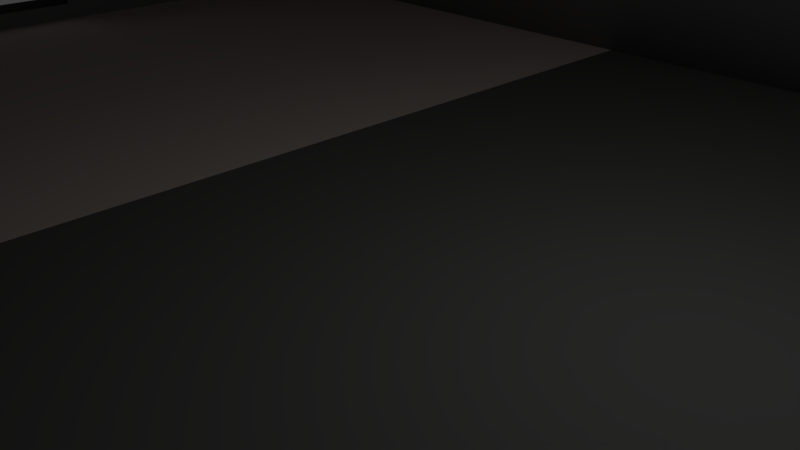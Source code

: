 # Source: Structure.blend  (saved by Blender 2.79.0; exported with 4.5.12 LTS)
import bpy
from mathutils import Matrix  # noqa: F401  (used for matrix-valued properties, if any)

bpy.ops.wm.read_factory_settings(use_empty=True)
scene = bpy.context.scene
scene.name = 'Scene'

# ---- collections
col_collection_1 = bpy.data.collections.new('Collection 1'); scene.collection.children.link(col_collection_1)

# ---- materials (node trees are filled in below, after node groups)
mat_one = bpy.data.materials.new('One')
mat_one.alpha_threshold = 0.0
mat_one.use_transparent_shadow = False
mat_one.roughness = 0.5
mat_two = bpy.data.materials.new('Two')
mat_two.alpha_threshold = 0.0
mat_two.use_transparent_shadow = False
mat_two.diffuse_color = (0.5457, 0.5457, 0.5457, 1.0)
mat_two.roughness = 0.5
mat_three = bpy.data.materials.new('Three')
mat_three.alpha_threshold = 0.0
mat_three.use_transparent_shadow = False
mat_three.diffuse_color = (0.4189, 0.4189, 0.4189, 1.0)
mat_three.roughness = 0.5
mat_top = bpy.data.materials.new('Top')
mat_top.alpha_threshold = 0.0
mat_top.use_transparent_shadow = False
mat_top.diffuse_color = (0.2585, 0.2585, 0.2585, 1.0)
mat_top.roughness = 0.5
mat_top.specular_intensity = 0.0
mat_front = bpy.data.materials.new('Front')
mat_front.alpha_threshold = 0.0
mat_front.use_transparent_shadow = False
mat_front.diffuse_color = (1.0, 0.8655, 0.7908, 1.0)
mat_front.roughness = 0.5
mat_front.specular_intensity = 0.0
mat_inside = bpy.data.materials.new('Inside')
mat_inside.alpha_threshold = 0.0
mat_inside.use_transparent_shadow = False
mat_inside.diffuse_color = (0.06045, 0.06045, 0.06045, 1.0)
mat_inside.roughness = 0.5
mat_inside.specular_intensity = 0.0
mat_floor = bpy.data.materials.new('Floor')
mat_floor.alpha_threshold = 0.0
mat_floor.use_transparent_shadow = False
mat_floor.diffuse_color = (0.2101, 0.2116, 0.2039, 1.0)
mat_floor.roughness = 0.5
mat_floor.specular_intensity = 0.0

# ---- material node trees

# ---- world
world_world = bpy.data.worlds.new('World'); scene.world = world_world
world_world.color = (0.05088, 0.05088, 0.05088)
world_world.use_sun_shadow = False
world_world.sun_shadow_jitter_overblur = 0.0
world_world.cycles.sampling_method = 'MANUAL'

# ---- cameras
cam_camera = bpy.data.cameras.new('Camera')
cam_camera.clip_end = 100.0
cam_camera.lens = 35.0
cam_camera.sensor_width = 32.0
cam_camera.sensor_height = 18.0
cam_camera.ortho_scale = 7.314
cam_camera.dof.focus_distance = 0.0
cam_camera.dof.aperture_fstop = 128.0

# ---- lights
light_lamp = bpy.data.lights.new('Lamp', 'POINT')
light_lamp.transmission_factor = 0.0
light_lamp.cutoff_distance = 30.0
light_lamp.energy = 100.0
light_lamp.shadow_buffer_clip_start = 1.001
light_lamp.shadow_soft_size = 0.1
light_lamp.shadow_maximum_resolution = 0.006
light_lamp.use_absolute_resolution = True

# ---- meshes
me_cylinder_002 = bpy.data.meshes.new('Cylinder.002')
me_cylinder_002.from_pydata([(0.0, 0.3821, -0.7695), (0.0, 0.3821, 0.5453), (0.1462, 0.353, -0.7695), (0.1462, 0.353, 0.5453), (0.2702, 0.2702, -0.7695), (0.2702, 0.2702, 0.5453), (0.353, 0.1462, -0.7695), (0.353, 0.1462, 0.5453), (0.3821, -1.67e-08, -0.7695), (0.3821, -1.67e-08, 0.5453), (0.353, -0.1462, -0.7695), (0.353, -0.1462, 0.5453), (0.2702, -0.2702, -0.7695), (0.2702, -0.2702, 0.5453), (0.1462, -0.353, -0.7695), (0.1462, -0.353, 0.5453), (5.77e-08, -0.3821, -0.7695), (5.77e-08, -0.3821, 0.5453), (-0.1462, -0.353, -0.7695), (-0.1462, -0.353, 0.5453), (-0.2702, -0.2702, -0.7695), (-0.2702, -0.2702, 0.5453), (-0.353, -0.1462, -0.7695), (-0.353, -0.1462, 0.5453), (-0.3821, 4.557e-09, -0.7695), (-0.3821, 4.557e-09, 0.5453), (-0.353, 0.1462, -0.7695), (-0.353, 0.1462, 0.5453), (-0.2702, 0.2702, -0.7695), (-0.2702, 0.2702, 0.5453), (-0.1462, 0.353, -0.7695), (-0.1462, 0.353, 0.5453), (0.2504, 0.6046, 0.7399), (-1.014e-08, 0.6544, 0.7399), (0.4627, 0.4627, 0.7399), (0.6046, 0.2504, 0.7399), (0.6544, -3.165e-08, 0.7399), (0.6046, -0.2504, 0.7399), (0.4627, -0.4627, 0.7399), (0.2504, -0.6046, 0.7399), (8.867e-08, -0.6544, 0.7399), (-0.2504, -0.6046, 0.7399), (-0.4627, -0.4627, 0.7399), (-0.6046, -0.2504, 0.7399), (-0.6544, 4.761e-09, 0.7399), (-0.6046, 0.2504, 0.7399), (-0.4627, 0.4627, 0.7399), (-0.2504, 0.6046, 0.7399), (0.2504, 0.6046, 1.004), (-1.014e-08, 0.6544, 1.004), (0.4627, 0.4627, 1.004), (0.6046, 0.2504, 1.004), (0.6544, -3.165e-08, 1.004), (0.6046, -0.2504, 1.004), (0.4627, -0.4627, 1.004), (0.2504, -0.6046, 1.004), (8.867e-08, -0.6544, 1.004), (-0.2504, -0.6046, 1.004), (-0.4627, -0.4627, 1.004), (-0.6046, -0.2504, 1.004), (-0.6544, 4.761e-09, 1.004), (-0.6046, 0.2504, 1.004), (-0.4627, 0.4627, 1.004), (-0.2504, 0.6046, 1.004), (0.1488, 0.3593, 1.221), (1.479e-09, 0.3889, 1.221), (0.275, 0.275, 1.221), (0.3593, 0.1488, 1.221), (0.3889, -1.303e-08, 1.221), (0.3593, -0.1488, 1.221), (0.275, -0.275, 1.221), (0.1488, -0.3593, 1.221), (6.021e-08, -0.3889, 1.221), (-0.1488, -0.3593, 1.221), (-0.275, -0.275, 1.221), (-0.3593, -0.1488, 1.221), (-0.3889, 8.604e-09, 1.221), (-0.3593, 0.1488, 1.221), (-0.275, 0.275, 1.221), (-0.1488, 0.3593, 1.221)], [], [(0, 1, 3, 2), (2, 3, 5, 4), (4, 5, 7, 6), (6, 7, 9, 8), (8, 9, 11, 10), (10, 11, 13, 12), (12, 13, 15, 14), (14, 15, 17, 16), (16, 17, 19, 18), (18, 19, 21, 20), (20, 21, 23, 22), (22, 23, 25, 24), (24, 25, 27, 26), (26, 27, 29, 28), (13, 11, 37, 38), (28, 29, 31, 30), (30, 31, 1, 0), (0, 2, 4, 6, 8, 10, 12, 14, 16, 18, 20, 22, 24, 26, 28, 30), (38, 37, 53, 54), (23, 21, 42, 43), (1, 31, 47, 33), (9, 7, 35, 36), (19, 17, 40, 41), (29, 27, 45, 46), (5, 3, 32, 34), (15, 13, 38, 39), (25, 23, 43, 44), (11, 9, 36, 37), (21, 19, 41, 42), (31, 29, 46, 47), (7, 5, 34, 35), (17, 15, 39, 40), (3, 1, 33, 32), (27, 25, 44, 45), (59, 58, 74, 75), (46, 45, 61, 62), (39, 38, 54, 55), (47, 46, 62, 63), (40, 39, 55, 56), (32, 33, 49, 48), (33, 47, 63, 49), (41, 40, 56, 57), (34, 32, 48, 50), (42, 41, 57, 58), (35, 34, 50, 51), (43, 42, 58, 59), (36, 35, 51, 52), (44, 43, 59, 60), (37, 36, 52, 53), (45, 44, 60, 61), (64, 65, 79, 78, 77, 76, 75, 74, 73, 72, 71, 70, 69, 68, 67, 66), (52, 51, 67, 68), (60, 59, 75, 76), (53, 52, 68, 69), (61, 60, 76, 77), (54, 53, 69, 70), (62, 61, 77, 78), (55, 54, 70, 71), (63, 62, 78, 79), (56, 55, 71, 72), (48, 49, 65, 64), (49, 63, 79, 65), (57, 56, 72, 73), (50, 48, 64, 66), (58, 57, 73, 74), (51, 50, 66, 67)])
me_cylinder_002.polygons.foreach_set('use_smooth', [1, 1, 1, 1, 1, 1, 1, 1, 1, 1, 1, 1, 1, 1, 0, 1, 1, 0, 1, 0, 0, 0, 0, 0, 0, 0, 0, 0, 0, 0, 0, 0, 0, 0, 1, 1, 1, 1, 1, 1, 1, 1, 1, 1, 1, 1, 1, 1, 1, 1, 0, 1, 1, 1, 1, 1, 1, 1, 1, 1, 1, 1, 1, 1, 1, 1])
me_cylinder_002.polygons.foreach_set('material_index', [0, 0, 0, 0, 0, 0, 0, 0, 0, 0, 0, 0, 0, 0, 1, 0, 0, 0, 0, 1, 1, 1, 1, 1, 1, 1, 1, 1, 1, 1, 1, 1, 1, 1, 2, 0, 0, 0, 0, 0, 0, 0, 0, 0, 0, 0, 0, 0, 0, 0, 1, 1, 1, 1, 1, 2, 2, 2, 2, 1, 1, 1, 1, 2, 2, 2])
me_cylinder_002.materials.append(mat_one)
me_cylinder_002.materials.append(mat_two)
me_cylinder_002.materials.append(mat_three)
me_cylinder_002.use_remesh_preserve_volume = False
me_cylinder_002.use_remesh_preserve_attributes = False
me_cylinder_002.use_mirror_vertex_groups = False
me_cylinder_002.update()
me_cylinder_001 = bpy.data.meshes.new('Cylinder.001')
me_cylinder_001.from_pydata([(-1.395, 5.0, 6.915), (-8.345e-07, -5.0, 6.915), (8.345e-07, 5.0, 6.915), (-1.395, -5.0, 6.915), (-2.371, -4.904, 6.915), (-3.309, -4.619, 6.915), (-4.173, -4.157, 6.915), (-4.931, -3.536, 6.915), (-5.553, -2.778, 6.915), (-6.015, -1.913, 6.915), (-6.299, -0.9754, 6.915), (-6.395, 5.007e-06, 6.915), (-6.299, 0.9755, 6.915), (-6.015, 1.913, 6.915), (-5.553, 2.778, 6.915), (-4.931, 3.536, 6.915), (-4.173, 4.157, 6.915), (-3.309, 4.619, 6.915), (-2.371, 4.904, 6.915), (-1.395, 5.0, 6.34), (8.345e-07, 5.0, 6.34), (-8.345e-07, -5.0, 6.34), (-1.395, -5.0, 6.34), (-2.371, -4.904, 6.34), (-3.309, -4.619, 6.34), (-4.173, -4.157, 6.34), (-4.931, -3.536, 6.34), (-5.553, -2.778, 6.34), (-6.015, -1.913, 6.34), (-6.299, -0.9754, 6.34), (-6.395, 5.007e-06, 6.34), (-6.299, 0.9755, 6.34), (-6.015, 1.913, 6.34), (-5.553, 2.778, 6.34), (-4.931, 3.536, 6.34), (-4.173, 4.157, 6.34), (-3.309, 4.619, 6.34), (-2.371, 4.904, 6.34), (-2.768, -0.7484, 6.915), (-2.768, -0.7484, 6.34), (-2.768, 0.7484, 6.915), (-2.768, 0.7484, 6.34), (-0.2128, 0.7484, 6.34), (-0.2128, 0.7484, 6.915), (-0.2128, -0.7484, 6.34), (-0.2128, -0.7484, 6.915), (-1.269, 1.766, 6.915), (-1.269, 1.766, 6.34), (-1.269, 3.01, 6.915), (-1.269, 3.01, 6.34), (-2.65, 1.766, 6.915), (-2.65, 1.766, 6.34), (-2.65, 3.01, 6.34), (-2.65, 3.01, 6.915), (-1.269, -3.01, 6.915), (-1.269, -3.01, 6.34), (-1.269, -1.766, 6.915), (-1.269, -1.766, 6.34), (-2.65, -3.01, 6.915), (-2.65, -3.01, 6.34), (-2.65, -1.766, 6.915), (-2.65, -1.766, 6.34), (-1.395, 5.0, -6.915), (-8.345e-07, -5.0, -6.915), (8.345e-07, 5.0, -6.915), (-1.395, -5.0, -6.915), (-2.371, -4.904, -6.915), (-3.309, -4.619, -6.915), (-4.173, -4.157, -6.915), (-4.931, -3.536, -6.915), (-5.553, -2.778, -6.915), (-6.015, -1.913, -6.915), (-6.299, -0.9754, -6.915), (-6.395, 5.007e-06, -6.915), (-6.299, 0.9755, -6.915), (-6.015, 1.913, -6.915), (-5.553, 2.778, -6.915), (-4.931, 3.536, -6.915), (-4.173, 4.157, -6.915), (-3.309, 4.619, -6.915), (-2.371, 4.904, -6.915), (-1.395, 5.0, 1.192e-07), (-8.345e-07, -5.0, 1.192e-07), (8.345e-07, 5.0, 1.192e-07), (-1.395, -5.0, 1.192e-07), (-2.371, -4.904, 1.192e-07), (-3.309, -4.619, 1.192e-07), (-4.173, -4.157, 1.192e-07), (-4.931, -3.536, 1.192e-07), (-5.553, -2.778, 1.192e-07), (-6.015, -1.913, 1.192e-07), (-6.299, -0.9754, 1.192e-07), (-6.395, 5.007e-06, 1.192e-07), (-6.299, 0.9755, 1.192e-07), (-6.015, 1.913, 1.192e-07), (-5.553, 2.778, 1.192e-07), (-4.931, 3.536, 1.192e-07), (-4.173, 4.157, 1.192e-07), (-3.309, 4.619, 1.192e-07), (-2.371, 4.904, 1.192e-07), (-1.395, 5.0, -6.34), (8.345e-07, 5.0, -6.34), (-8.345e-07, -5.0, -6.34), (-1.395, -5.0, -6.34), (-2.371, -4.904, -6.34), (-3.309, -4.619, -6.34), (-4.173, -4.157, -6.34), (-4.931, -3.536, -6.34), (-5.553, -2.778, -6.34), (-6.015, -1.913, -6.34), (-6.299, -0.9754, -6.34), (-6.395, 5.007e-06, -6.34), (-6.299, 0.9755, -6.34), (-6.015, 1.913, -6.34), (-5.553, 2.778, -6.34), (-4.931, 3.536, -6.34), (-4.173, 4.157, -6.34), (-3.309, 4.619, -6.34), (-2.371, 4.904, -6.34), (-2.768, -0.7484, -6.915), (-2.768, -0.7484, -6.34), (-2.768, 0.7484, -6.915), (-2.768, 0.7484, -6.34), (-0.2128, 0.7484, -6.34), (-0.2128, 0.7484, -6.915), (-0.2128, -0.7484, -6.34), (-0.2128, -0.7484, -6.915), (-1.269, 1.766, -6.915), (-1.269, 1.766, -6.34), (-1.269, 3.01, -6.915), (-1.269, 3.01, -6.34), (-2.65, 1.766, -6.915), (-2.65, 1.766, -6.34), (-2.65, 3.01, -6.34), (-2.65, 3.01, -6.915), (-1.269, -3.01, -6.915), (-1.269, -3.01, -6.34), (-1.269, -1.766, -6.915), (-1.269, -1.766, -6.34), (-2.65, -3.01, -6.915), (-2.65, -3.01, -6.34), (-2.65, -1.766, -6.915), (-2.65, -1.766, -6.34)], [], [(2, 43, 45, 38, 10, 9, 8, 7, 58, 60, 56, 1), (19, 0, 2, 20), (20, 21, 1, 2), (22, 3, 4, 23), (23, 4, 5, 24), (24, 5, 6, 25), (25, 6, 7, 26), (26, 7, 8, 27), (27, 8, 9, 28), (28, 9, 10, 29), (29, 10, 11, 30), (30, 11, 12, 31), (31, 12, 13, 32), (32, 13, 14, 33), (33, 14, 15, 34), (34, 15, 16, 35), (35, 16, 17, 36), (36, 17, 18, 37), (37, 18, 0, 19), (22, 84, 82, 21), (3, 22, 21, 1), (99, 37, 19, 81), (98, 36, 37, 99), (97, 35, 36, 98), (96, 34, 35, 97), (95, 33, 34, 96), (94, 32, 33, 95), (93, 31, 32, 94), (92, 30, 31, 93), (91, 29, 30, 92), (90, 28, 29, 91), (89, 27, 28, 90), (88, 26, 27, 89), (87, 25, 26, 88), (86, 24, 25, 87), (85, 23, 24, 86), (84, 22, 23, 85), (83, 82, 21, 20), (81, 19, 20, 83), (22, 21, 57, 55, 59, 26, 25, 24, 23), (42, 43, 40, 41), (10, 38, 40, 43, 2, 48, 46, 50, 13, 12, 11), (44, 45, 43, 42), (45, 44, 39, 38), (38, 39, 41, 40), (29, 39, 41, 42, 20, 49, 47, 51, 32, 31, 30), (32, 51, 52, 49, 20, 19, 37, 36, 35, 34, 33), (49, 48, 53, 52), (13, 50, 53, 48, 2, 0, 18, 17, 16, 15, 14), (47, 46, 48, 49), (50, 51, 52, 53), (46, 47, 51, 50), (26, 59, 61, 57, 21, 20, 42, 44, 39, 29, 28, 27), (57, 56, 60, 61), (1, 56, 54, 58, 7, 6, 5, 4, 3), (55, 54, 56, 57), (58, 59, 61, 60), (54, 55, 59, 58), (64, 63, 137, 141, 139, 69, 70, 71, 72, 119, 126, 124), (100, 101, 64, 62), (101, 64, 63, 102), (103, 104, 66, 65), (104, 105, 67, 66), (105, 106, 68, 67), (106, 107, 69, 68), (107, 108, 70, 69), (108, 109, 71, 70), (109, 110, 72, 71), (110, 111, 73, 72), (111, 112, 74, 73), (112, 113, 75, 74), (113, 114, 76, 75), (114, 115, 77, 76), (115, 116, 78, 77), (116, 117, 79, 78), (117, 118, 80, 79), (118, 100, 62, 80), (103, 102, 82, 84), (65, 63, 102, 103), (99, 81, 100, 118), (98, 99, 118, 117), (97, 98, 117, 116), (96, 97, 116, 115), (95, 96, 115, 114), (94, 95, 114, 113), (93, 94, 113, 112), (92, 93, 112, 111), (91, 92, 111, 110), (90, 91, 110, 109), (89, 90, 109, 108), (88, 89, 108, 107), (87, 88, 107, 106), (86, 87, 106, 105), (85, 86, 105, 104), (84, 85, 104, 103), (83, 101, 102, 82), (81, 83, 101, 100), (103, 104, 105, 106, 107, 140, 136, 138, 102), (123, 122, 121, 124), (72, 73, 74, 75, 131, 127, 129, 64, 124, 121, 119), (125, 123, 124, 126), (126, 119, 120, 125), (119, 121, 122, 120), (110, 111, 112, 113, 132, 128, 130, 101, 123, 122, 120), (113, 114, 115, 116, 117, 118, 100, 101, 130, 133, 132), (130, 133, 134, 129), (75, 76, 77, 78, 79, 80, 62, 64, 129, 134, 131), (128, 130, 129, 127), (131, 134, 133, 132), (127, 131, 132, 128), (107, 108, 109, 110, 120, 125, 123, 101, 102, 138, 142, 140), (138, 142, 141, 137), (63, 65, 66, 67, 68, 69, 139, 135, 137), (136, 138, 137, 135), (139, 141, 142, 140), (135, 139, 140, 136)])
me_cylinder_001.polygons.foreach_set('use_smooth', [0, 1, 0, 1, 1, 1, 1, 1, 1, 1, 1, 1, 1, 1, 1, 1, 1, 1, 1, 1, 1, 1, 1, 1, 1, 1, 1, 1, 1, 1, 1, 1, 1, 1, 1, 1, 1, 0, 1, 0, 0, 0, 0, 0, 0, 0, 0, 0, 0, 0, 0, 0, 0, 0, 0, 0, 0, 0, 0, 1, 0, 1, 1, 1, 1, 1, 1, 1, 1, 1, 1, 1, 1, 1, 1, 1, 1, 1, 1, 1, 1, 1, 1, 1, 1, 1, 1, 1, 1, 1, 1, 1, 1, 1, 1, 0, 1, 0, 0, 0, 0, 0, 0, 0, 0, 0, 0, 0, 0, 0, 0, 0, 0, 0, 0, 0])
me_cylinder_001.polygons.foreach_set('material_index', [1, 0, 3, 0, 0, 0, 0, 0, 0, 0, 0, 0, 0, 0, 0, 0, 0, 0, 0, 0, 0, 0, 0, 0, 0, 0, 0, 0, 0, 0, 0, 0, 0, 0, 0, 0, 0, 3, 0, 0, 2, 1, 2, 2, 2, 0, 0, 2, 1, 2, 2, 2, 0, 2, 1, 2, 2, 2, 1, 0, 1, 0, 0, 0, 0, 0, 0, 0, 0, 0, 0, 0, 0, 0, 0, 0, 0, 0, 0, 0, 0, 0, 0, 0, 0, 0, 0, 0, 0, 0, 0, 0, 0, 0, 0, 1, 0, 0, 2, 1, 2, 2, 2, 0, 0, 2, 1, 2, 2, 2, 0, 2, 1, 2, 2, 2])
me_cylinder_001.materials.append(mat_top)
me_cylinder_001.materials.append(mat_front)
me_cylinder_001.materials.append(mat_inside)
me_cylinder_001.materials.append(mat_floor)
me_cylinder_001.use_remesh_preserve_volume = False
me_cylinder_001.use_remesh_preserve_attributes = False
me_cylinder_001.use_mirror_vertex_groups = False
me_cylinder_001.update()

# ---- objects
ob_knob = bpy.data.objects.new('Knob', me_cylinder_002)
ob_structure = bpy.data.objects.new('Structure', me_cylinder_001)
ob_lamp = bpy.data.objects.new('Lamp', light_lamp)
ob_camera = bpy.data.objects.new('Camera', cam_camera)

# ---- transforms, parenting, visibility, modifiers, constraints
ob_knob.location = (4.422, -1.898, 10.61)
ob_knob.scale = (1.8, 1.8, 1.8)
ob_knob.lineart.crease_threshold = 0.0
ob_structure.location = (-3.537, 1.519, 0.009997)
ob_structure.rotation_euler = (-0.0, 1.571, 0.0)
ob_structure.scale = (1.8, 1.8, 1.8)
ob_structure.lineart.crease_threshold = 0.0
ob_lamp.location = (4.076, 1.005, 5.904)
ob_lamp.rotation_euler = (0.6503, 0.05522, 1.866)
ob_lamp.lock_rotations_4d = False
ob_lamp.empty_display_type = 'ARROWS'
ob_lamp.color = (0.0, 0.0, 0.0, 0.0)
ob_lamp.lineart.crease_threshold = 0.0
ob_camera.location = (7.481, -6.508, 5.344)
ob_camera.rotation_euler = (1.109, 0.0, 0.8149)
ob_camera.lock_rotations_4d = False
ob_camera.empty_display_type = 'ARROWS'
ob_camera.color = (0.0, 0.0, 0.0, 0.0)
ob_camera.display_type = 'WIRE'
ob_camera.lineart.crease_threshold = 0.0

# ---- collection membership
col_collection_1.objects.link(ob_knob)
col_collection_1.objects.link(ob_structure)
col_collection_1.objects.link(ob_lamp)
col_collection_1.objects.link(ob_camera)

# ---- scene / render settings (as saved in the file)
scene.camera = ob_camera
scene.frame_start = 1; scene.frame_end = 250; scene.frame_set(1)
scene.render.engine = 'BLENDER_EEVEE_NEXT'
scene.render.resolution_percentage = 50
scene.render.dither_intensity = 0.0
scene.cycles.use_denoising = False
scene.cycles.samples = 128
scene.cycles.sampling_pattern = 'TABULATED_SOBOL'
scene.cycles.use_adaptive_sampling = False
scene.cycles.use_light_tree = False
scene.cycles.blur_glossy = 0.0
scene.cycles.sample_clamp_indirect = 0.0
scene.view_settings.view_transform = 'Standard'
bpy.context.view_layer.update()
